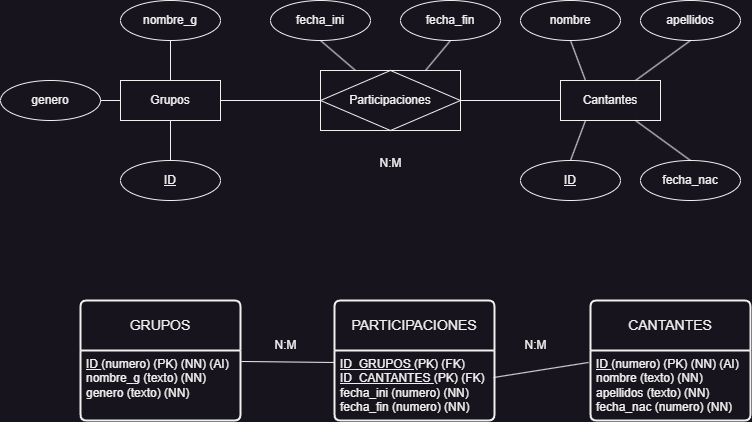

The diagram above was exported from draw.io. Its source (the exported page's mxGraphModel, read from the mxfile embedded in the PNG):
<mxGraphModel dx="1434" dy="836" grid="1" gridSize="10" guides="1" tooltips="1" connect="1" arrows="1" fold="1" page="1" pageScale="1" pageWidth="827" pageHeight="1169" math="0" shadow="0">
  <root>
    <mxCell id="0" />
    <mxCell id="1" parent="0" />
    <mxCell id="06XD0viZVlh6UjnYyJx1-30" value="Grupos" style="whiteSpace=wrap;html=1;align=center;" vertex="1" parent="1">
      <mxGeometry x="120" y="360" width="100" height="40" as="geometry" />
    </mxCell>
    <mxCell id="06XD0viZVlh6UjnYyJx1-31" value="Cantantes" style="whiteSpace=wrap;html=1;align=center;" vertex="1" parent="1">
      <mxGeometry x="560" y="360" width="100" height="40" as="geometry" />
    </mxCell>
    <mxCell id="06XD0viZVlh6UjnYyJx1-32" value="Participaciones" style="shape=associativeEntity;whiteSpace=wrap;html=1;align=center;" vertex="1" parent="1">
      <mxGeometry x="320" y="350" width="140" height="60" as="geometry" />
    </mxCell>
    <mxCell id="06XD0viZVlh6UjnYyJx1-33" value="ID" style="ellipse;whiteSpace=wrap;html=1;align=center;fontStyle=4;" vertex="1" parent="1">
      <mxGeometry x="120" y="440" width="100" height="40" as="geometry" />
    </mxCell>
    <mxCell id="06XD0viZVlh6UjnYyJx1-34" value="ID" style="ellipse;whiteSpace=wrap;html=1;align=center;fontStyle=4;" vertex="1" parent="1">
      <mxGeometry x="520" y="440" width="100" height="40" as="geometry" />
    </mxCell>
    <mxCell id="06XD0viZVlh6UjnYyJx1-35" value="nombre_g" style="ellipse;whiteSpace=wrap;html=1;align=center;" vertex="1" parent="1">
      <mxGeometry x="120" y="280" width="100" height="40" as="geometry" />
    </mxCell>
    <mxCell id="06XD0viZVlh6UjnYyJx1-36" value="nombre" style="ellipse;whiteSpace=wrap;html=1;align=center;" vertex="1" parent="1">
      <mxGeometry x="520" y="280" width="100" height="40" as="geometry" />
    </mxCell>
    <mxCell id="06XD0viZVlh6UjnYyJx1-37" value="apellidos&lt;span style=&quot;color: rgba(0, 0, 0, 0); font-family: monospace; font-size: 0px; text-align: start; text-wrap: nowrap;&quot;&gt;%3CmxGraphModel%3E%3Croot%3E%3CmxCell%20id%3D%220%22%2F%3E%3CmxCell%20id%3D%221%22%20parent%3D%220%22%2F%3E%3CmxCell%20id%3D%222%22%20value%3D%22nombre%22%20style%3D%22ellipse%3BwhiteSpace%3Dwrap%3Bhtml%3D1%3Balign%3Dcenter%3B%22%20vertex%3D%221%22%20parent%3D%221%22%3E%3CmxGeometry%20x%3D%22520%22%20y%3D%22280%22%20width%3D%22100%22%20height%3D%2240%22%20as%3D%22geometry%22%2F%3E%3C%2FmxCell%3E%3C%2Froot%3E%3C%2FmxGraphModel%3E&lt;/span&gt;" style="ellipse;whiteSpace=wrap;html=1;align=center;" vertex="1" parent="1">
      <mxGeometry x="640" y="280" width="100" height="40" as="geometry" />
    </mxCell>
    <mxCell id="06XD0viZVlh6UjnYyJx1-38" value="fecha_nac&lt;span style=&quot;color: rgba(0, 0, 0, 0); font-family: monospace; font-size: 0px; text-align: start; text-wrap: nowrap;&quot;&gt;%3CmxGraphModel%3E%3Croot%3E%3CmxCell%20id%3D%220%22%2F%3E%3CmxCell%20id%3D%221%22%20parent%3D%220%22%2F%3E%3CmxCell%20id%3D%222%22%20value%3D%22nombre%22%20style%3D%22ellipse%3BwhiteSpace%3Dwrap%3Bhtml%3D1%3Balign%3Dcenter%3B%22%20vertex%3D%221%22%20parent%3D%221%22%3E%3CmxGeometry%20x%3D%22520%22%20y%3D%22280%22%20width%3D%22100%22%20height%3D%2240%22%20as%3D%22geometry%22%2F%3E%3C%2FmxCell%3E%3C%2Froot%3E%3C%2FmxGraphModel%3E&lt;/span&gt;" style="ellipse;whiteSpace=wrap;html=1;align=center;" vertex="1" parent="1">
      <mxGeometry x="640" y="440" width="100" height="40" as="geometry" />
    </mxCell>
    <mxCell id="06XD0viZVlh6UjnYyJx1-39" value="genero" style="ellipse;whiteSpace=wrap;html=1;align=center;" vertex="1" parent="1">
      <mxGeometry y="360" width="100" height="40" as="geometry" />
    </mxCell>
    <mxCell id="06XD0viZVlh6UjnYyJx1-41" value="fecha_fin" style="ellipse;whiteSpace=wrap;html=1;align=center;" vertex="1" parent="1">
      <mxGeometry x="400" y="280" width="100" height="40" as="geometry" />
    </mxCell>
    <mxCell id="06XD0viZVlh6UjnYyJx1-42" value="fecha_ini" style="ellipse;whiteSpace=wrap;html=1;align=center;" vertex="1" parent="1">
      <mxGeometry x="270" y="280" width="100" height="40" as="geometry" />
    </mxCell>
    <mxCell id="06XD0viZVlh6UjnYyJx1-48" value="" style="endArrow=none;html=1;rounded=0;entryX=0;entryY=0.5;entryDx=0;entryDy=0;exitX=1;exitY=0.5;exitDx=0;exitDy=0;" edge="1" parent="1" source="06XD0viZVlh6UjnYyJx1-32" target="06XD0viZVlh6UjnYyJx1-31">
      <mxGeometry relative="1" as="geometry">
        <mxPoint x="480" y="390" as="sourcePoint" />
        <mxPoint x="490" y="430" as="targetPoint" />
      </mxGeometry>
    </mxCell>
    <mxCell id="06XD0viZVlh6UjnYyJx1-49" value="" style="endArrow=none;html=1;rounded=0;entryX=0.25;entryY=1;entryDx=0;entryDy=0;exitX=0.5;exitY=0;exitDx=0;exitDy=0;" edge="1" parent="1" source="06XD0viZVlh6UjnYyJx1-34" target="06XD0viZVlh6UjnYyJx1-31">
      <mxGeometry relative="1" as="geometry">
        <mxPoint x="340" y="440" as="sourcePoint" />
        <mxPoint x="500" y="440" as="targetPoint" />
      </mxGeometry>
    </mxCell>
    <mxCell id="06XD0viZVlh6UjnYyJx1-50" value="" style="endArrow=none;html=1;rounded=0;entryX=0.75;entryY=1;entryDx=0;entryDy=0;exitX=0.5;exitY=0;exitDx=0;exitDy=0;" edge="1" parent="1" source="06XD0viZVlh6UjnYyJx1-38" target="06XD0viZVlh6UjnYyJx1-31">
      <mxGeometry relative="1" as="geometry">
        <mxPoint x="350" y="450" as="sourcePoint" />
        <mxPoint x="510" y="450" as="targetPoint" />
      </mxGeometry>
    </mxCell>
    <mxCell id="06XD0viZVlh6UjnYyJx1-51" value="" style="endArrow=none;html=1;rounded=0;entryX=0.5;entryY=1;entryDx=0;entryDy=0;exitX=0.5;exitY=0;exitDx=0;exitDy=0;" edge="1" parent="1" source="06XD0viZVlh6UjnYyJx1-33" target="06XD0viZVlh6UjnYyJx1-30">
      <mxGeometry relative="1" as="geometry">
        <mxPoint x="360" y="460" as="sourcePoint" />
        <mxPoint x="520" y="460" as="targetPoint" />
      </mxGeometry>
    </mxCell>
    <mxCell id="06XD0viZVlh6UjnYyJx1-52" value="" style="endArrow=none;html=1;rounded=0;exitX=1;exitY=0.5;exitDx=0;exitDy=0;entryX=0;entryY=0.5;entryDx=0;entryDy=0;" edge="1" parent="1" source="06XD0viZVlh6UjnYyJx1-39" target="06XD0viZVlh6UjnYyJx1-30">
      <mxGeometry relative="1" as="geometry">
        <mxPoint x="370" y="470" as="sourcePoint" />
        <mxPoint x="530" y="470" as="targetPoint" />
      </mxGeometry>
    </mxCell>
    <mxCell id="06XD0viZVlh6UjnYyJx1-53" value="" style="endArrow=none;html=1;rounded=0;exitX=1;exitY=0.5;exitDx=0;exitDy=0;entryX=0;entryY=0.5;entryDx=0;entryDy=0;" edge="1" parent="1" source="06XD0viZVlh6UjnYyJx1-30" target="06XD0viZVlh6UjnYyJx1-32">
      <mxGeometry relative="1" as="geometry">
        <mxPoint x="380" y="480" as="sourcePoint" />
        <mxPoint x="540" y="480" as="targetPoint" />
      </mxGeometry>
    </mxCell>
    <mxCell id="06XD0viZVlh6UjnYyJx1-54" value="" style="endArrow=none;html=1;rounded=0;exitX=0.5;exitY=1;exitDx=0;exitDy=0;entryX=0.25;entryY=0;entryDx=0;entryDy=0;" edge="1" parent="1" source="06XD0viZVlh6UjnYyJx1-36" target="06XD0viZVlh6UjnYyJx1-31">
      <mxGeometry relative="1" as="geometry">
        <mxPoint x="390" y="490" as="sourcePoint" />
        <mxPoint x="550" y="490" as="targetPoint" />
      </mxGeometry>
    </mxCell>
    <mxCell id="06XD0viZVlh6UjnYyJx1-55" value="" style="endArrow=none;html=1;rounded=0;exitX=0.5;exitY=1;exitDx=0;exitDy=0;entryX=0.75;entryY=0;entryDx=0;entryDy=0;" edge="1" parent="1" source="06XD0viZVlh6UjnYyJx1-37" target="06XD0viZVlh6UjnYyJx1-31">
      <mxGeometry relative="1" as="geometry">
        <mxPoint x="580" y="330" as="sourcePoint" />
        <mxPoint x="595" y="370" as="targetPoint" />
      </mxGeometry>
    </mxCell>
    <mxCell id="06XD0viZVlh6UjnYyJx1-56" value="" style="endArrow=none;html=1;rounded=0;exitX=0.5;exitY=1;exitDx=0;exitDy=0;entryX=0.5;entryY=0;entryDx=0;entryDy=0;" edge="1" parent="1" source="06XD0viZVlh6UjnYyJx1-35" target="06XD0viZVlh6UjnYyJx1-30">
      <mxGeometry relative="1" as="geometry">
        <mxPoint x="590" y="340" as="sourcePoint" />
        <mxPoint x="605" y="380" as="targetPoint" />
      </mxGeometry>
    </mxCell>
    <mxCell id="06XD0viZVlh6UjnYyJx1-57" value="" style="endArrow=none;html=1;rounded=0;exitX=0.5;exitY=1;exitDx=0;exitDy=0;entryX=0.75;entryY=0;entryDx=0;entryDy=0;" edge="1" parent="1" source="06XD0viZVlh6UjnYyJx1-41" target="06XD0viZVlh6UjnYyJx1-32">
      <mxGeometry relative="1" as="geometry">
        <mxPoint x="180" y="330" as="sourcePoint" />
        <mxPoint x="180" y="370" as="targetPoint" />
      </mxGeometry>
    </mxCell>
    <mxCell id="06XD0viZVlh6UjnYyJx1-58" value="" style="endArrow=none;html=1;rounded=0;exitX=0.5;exitY=1;exitDx=0;exitDy=0;entryX=0.25;entryY=0;entryDx=0;entryDy=0;" edge="1" parent="1" source="06XD0viZVlh6UjnYyJx1-42" target="06XD0viZVlh6UjnYyJx1-32">
      <mxGeometry relative="1" as="geometry">
        <mxPoint x="190" y="340" as="sourcePoint" />
        <mxPoint x="190" y="380" as="targetPoint" />
      </mxGeometry>
    </mxCell>
    <mxCell id="06XD0viZVlh6UjnYyJx1-59" value="N:M" style="text;html=1;align=center;verticalAlign=middle;resizable=0;points=[];autosize=1;strokeColor=none;fillColor=none;" vertex="1" parent="1">
      <mxGeometry x="365" y="428" width="50" height="30" as="geometry" />
    </mxCell>
    <mxCell id="06XD0viZVlh6UjnYyJx1-60" value="GRUPOS" style="swimlane;childLayout=stackLayout;horizontal=1;startSize=50;horizontalStack=0;rounded=1;fontSize=14;fontStyle=0;strokeWidth=2;resizeParent=0;resizeLast=1;shadow=0;dashed=0;align=center;arcSize=4;whiteSpace=wrap;html=1;" vertex="1" parent="1">
      <mxGeometry x="80" y="580" width="160" height="120" as="geometry" />
    </mxCell>
    <mxCell id="06XD0viZVlh6UjnYyJx1-61" value="&lt;u&gt;ID &lt;/u&gt;(numero) (PK) (NN) (AI)&lt;div&gt;nombre_g (texto) (NN)&lt;/div&gt;&lt;div&gt;genero (texto) (NN)&lt;/div&gt;&lt;div&gt;&lt;br&gt;&lt;/div&gt;" style="align=left;strokeColor=none;fillColor=none;spacingLeft=4;fontSize=12;verticalAlign=top;resizable=0;rotatable=0;part=1;html=1;" vertex="1" parent="06XD0viZVlh6UjnYyJx1-60">
      <mxGeometry y="50" width="160" height="70" as="geometry" />
    </mxCell>
    <mxCell id="06XD0viZVlh6UjnYyJx1-62" value="CANTANTES" style="swimlane;childLayout=stackLayout;horizontal=1;startSize=50;horizontalStack=0;rounded=1;fontSize=14;fontStyle=0;strokeWidth=2;resizeParent=0;resizeLast=1;shadow=0;dashed=0;align=center;arcSize=4;whiteSpace=wrap;html=1;" vertex="1" parent="1">
      <mxGeometry x="590" y="580" width="160" height="120" as="geometry" />
    </mxCell>
    <mxCell id="06XD0viZVlh6UjnYyJx1-63" value="&lt;u&gt;ID&amp;nbsp;&lt;/u&gt;(numero) (PK) (NN) (AI)&lt;div&gt;nombre&amp;nbsp;&lt;span style=&quot;background-color: initial;&quot;&gt;(texto) (NN)&lt;/span&gt;&lt;/div&gt;&lt;div&gt;&lt;span style=&quot;background-color: initial;&quot;&gt;apellidos&amp;nbsp;&lt;/span&gt;&lt;span style=&quot;background-color: initial;&quot;&gt;(texto) (NN)&lt;/span&gt;&lt;/div&gt;&lt;div&gt;&lt;span style=&quot;background-color: initial;&quot;&gt;fecha_nac&amp;nbsp;&lt;/span&gt;&lt;span style=&quot;background-color: initial;&quot;&gt;(numero) (NN)&lt;/span&gt;&lt;/div&gt;" style="align=left;strokeColor=none;fillColor=none;spacingLeft=4;fontSize=12;verticalAlign=top;resizable=0;rotatable=0;part=1;html=1;" vertex="1" parent="06XD0viZVlh6UjnYyJx1-62">
      <mxGeometry y="50" width="160" height="70" as="geometry" />
    </mxCell>
    <mxCell id="06XD0viZVlh6UjnYyJx1-64" value="PARTICIPACIONES" style="swimlane;childLayout=stackLayout;horizontal=1;startSize=50;horizontalStack=0;rounded=1;fontSize=14;fontStyle=0;strokeWidth=2;resizeParent=0;resizeLast=1;shadow=0;dashed=0;align=center;arcSize=4;whiteSpace=wrap;html=1;" vertex="1" parent="1">
      <mxGeometry x="334" y="580" width="160" height="120" as="geometry" />
    </mxCell>
    <mxCell id="06XD0viZVlh6UjnYyJx1-65" value="&lt;u&gt;ID_GRUPOS &lt;/u&gt;(PK) (FK)&lt;div&gt;&lt;u&gt;ID_CANTANTES &lt;/u&gt;(PK) (FK)&lt;/div&gt;&lt;div&gt;fecha_ini (numero) (NN)&lt;/div&gt;&lt;div&gt;fecha_fin (numero) (NN)&lt;/div&gt;" style="align=left;strokeColor=none;fillColor=none;spacingLeft=4;fontSize=12;verticalAlign=top;resizable=0;rotatable=0;part=1;html=1;" vertex="1" parent="06XD0viZVlh6UjnYyJx1-64">
      <mxGeometry y="50" width="160" height="70" as="geometry" />
    </mxCell>
    <mxCell id="06XD0viZVlh6UjnYyJx1-69" value="" style="endArrow=none;html=1;rounded=0;exitX=1.006;exitY=0.157;exitDx=0;exitDy=0;exitPerimeter=0;entryX=0;entryY=0.171;entryDx=0;entryDy=0;entryPerimeter=0;" edge="1" parent="1" source="06XD0viZVlh6UjnYyJx1-61" target="06XD0viZVlh6UjnYyJx1-65">
      <mxGeometry relative="1" as="geometry">
        <mxPoint x="330" y="630" as="sourcePoint" />
        <mxPoint x="490" y="630" as="targetPoint" />
      </mxGeometry>
    </mxCell>
    <mxCell id="06XD0viZVlh6UjnYyJx1-70" value="" style="endArrow=none;html=1;rounded=0;exitX=0.994;exitY=0.386;exitDx=0;exitDy=0;exitPerimeter=0;entryX=-0.012;entryY=0.171;entryDx=0;entryDy=0;entryPerimeter=0;" edge="1" parent="1" source="06XD0viZVlh6UjnYyJx1-65" target="06XD0viZVlh6UjnYyJx1-63">
      <mxGeometry relative="1" as="geometry">
        <mxPoint x="251" y="651" as="sourcePoint" />
        <mxPoint x="344" y="652" as="targetPoint" />
      </mxGeometry>
    </mxCell>
    <mxCell id="06XD0viZVlh6UjnYyJx1-71" value="N:M" style="text;html=1;align=center;verticalAlign=middle;resizable=0;points=[];autosize=1;strokeColor=none;fillColor=none;" vertex="1" parent="1">
      <mxGeometry x="510" y="610" width="50" height="30" as="geometry" />
    </mxCell>
    <mxCell id="06XD0viZVlh6UjnYyJx1-72" value="N:M" style="text;html=1;align=center;verticalAlign=middle;resizable=0;points=[];autosize=1;strokeColor=none;fillColor=none;" vertex="1" parent="1">
      <mxGeometry x="260" y="610" width="50" height="30" as="geometry" />
    </mxCell>
  </root>
</mxGraphModel>